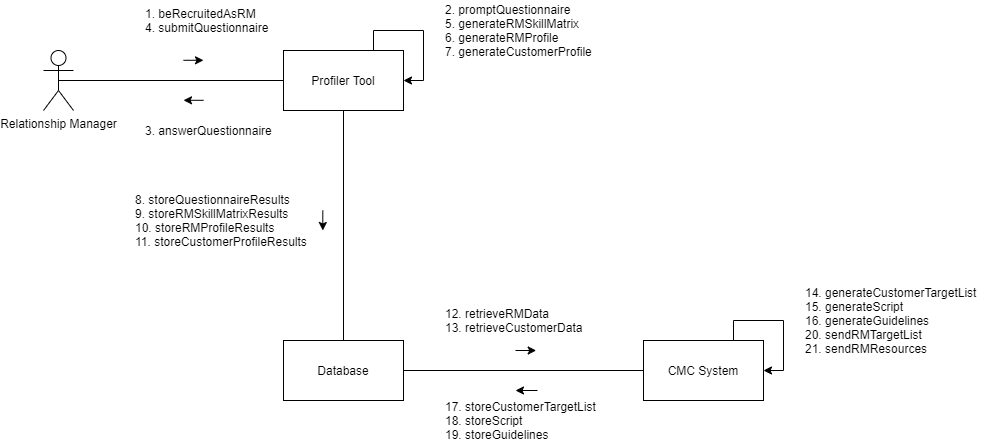

The diagram above was exported from draw.io. Its source (the exported page's mxGraphModel, read from the mxfile embedded in the PNG):
<mxGraphModel dx="2556" dy="-38" grid="1" gridSize="10" guides="1" tooltips="1" connect="1" arrows="1" fold="1" page="1" pageScale="1" pageWidth="850" pageHeight="1100" math="0" shadow="0">
  <root>
    <mxCell id="0" />
    <mxCell id="1" parent="0" />
    <mxCell id="B0gCjsXLJnadaVv-xmkK-74" value="" style="group" vertex="1" connectable="0" parent="1">
      <mxGeometry x="380" y="1380" width="940" height="440" as="geometry" />
    </mxCell>
    <mxCell id="B0gCjsXLJnadaVv-xmkK-73" value="" style="group" vertex="1" connectable="0" parent="B0gCjsXLJnadaVv-xmkK-74">
      <mxGeometry width="940" height="440" as="geometry" />
    </mxCell>
    <mxCell id="B0gCjsXLJnadaVv-xmkK-44" value="Relationship Manager" style="shape=umlActor;verticalLabelPosition=bottom;labelBackgroundColor=#ffffff;verticalAlign=top;html=1;outlineConnect=0;" vertex="1" parent="B0gCjsXLJnadaVv-xmkK-73">
      <mxGeometry y="50" width="30" height="60" as="geometry" />
    </mxCell>
    <mxCell id="B0gCjsXLJnadaVv-xmkK-47" value="Profiler Tool" style="rounded=0;whiteSpace=wrap;html=1;" vertex="1" parent="B0gCjsXLJnadaVv-xmkK-73">
      <mxGeometry x="240" y="50" width="120" height="60" as="geometry" />
    </mxCell>
    <mxCell id="B0gCjsXLJnadaVv-xmkK-48" value="" style="endArrow=none;html=1;exitX=0.5;exitY=0.5;exitDx=0;exitDy=0;exitPerimeter=0;entryX=0;entryY=0.5;entryDx=0;entryDy=0;" edge="1" parent="B0gCjsXLJnadaVv-xmkK-73" source="B0gCjsXLJnadaVv-xmkK-44" target="B0gCjsXLJnadaVv-xmkK-47">
      <mxGeometry width="50" height="50" relative="1" as="geometry">
        <mxPoint x="97.5" y="79.40999999999985" as="sourcePoint" />
        <mxPoint x="220" y="79" as="targetPoint" />
      </mxGeometry>
    </mxCell>
    <mxCell id="B0gCjsXLJnadaVv-xmkK-51" value="" style="endArrow=classic;html=1;" edge="1" parent="B0gCjsXLJnadaVv-xmkK-73">
      <mxGeometry width="50" height="50" relative="1" as="geometry">
        <mxPoint x="140" y="59.799999999999955" as="sourcePoint" />
        <mxPoint x="160" y="59.799999999999955" as="targetPoint" />
        <Array as="points">
          <mxPoint x="150" y="59.799999999999955" />
        </Array>
      </mxGeometry>
    </mxCell>
    <mxCell id="B0gCjsXLJnadaVv-xmkK-53" value="1. beRecruitedAsRM&lt;br&gt;4. submitQuestionnaire" style="text;html=1;strokeColor=none;fillColor=none;align=left;verticalAlign=middle;whiteSpace=wrap;rounded=0;" vertex="1" parent="B0gCjsXLJnadaVv-xmkK-73">
      <mxGeometry x="100" y="10" width="130" height="20" as="geometry" />
    </mxCell>
    <mxCell id="B0gCjsXLJnadaVv-xmkK-55" value="Database" style="rounded=0;whiteSpace=wrap;html=1;" vertex="1" parent="B0gCjsXLJnadaVv-xmkK-73">
      <mxGeometry x="240" y="340" width="120" height="60" as="geometry" />
    </mxCell>
    <mxCell id="B0gCjsXLJnadaVv-xmkK-56" value="CMC System" style="rounded=0;whiteSpace=wrap;html=1;" vertex="1" parent="B0gCjsXLJnadaVv-xmkK-73">
      <mxGeometry x="600" y="340" width="120" height="60" as="geometry" />
    </mxCell>
    <mxCell id="B0gCjsXLJnadaVv-xmkK-57" value="" style="endArrow=none;html=1;exitX=0.5;exitY=1;exitDx=0;exitDy=0;entryX=0.5;entryY=0;entryDx=0;entryDy=0;" edge="1" parent="B0gCjsXLJnadaVv-xmkK-73" source="B0gCjsXLJnadaVv-xmkK-47" target="B0gCjsXLJnadaVv-xmkK-55">
      <mxGeometry width="50" height="50" relative="1" as="geometry">
        <mxPoint x="95" y="90" as="sourcePoint" />
        <mxPoint x="250" y="90" as="targetPoint" />
      </mxGeometry>
    </mxCell>
    <mxCell id="B0gCjsXLJnadaVv-xmkK-58" value="" style="endArrow=none;html=1;exitX=1;exitY=0.5;exitDx=0;exitDy=0;entryX=0;entryY=0.5;entryDx=0;entryDy=0;" edge="1" parent="B0gCjsXLJnadaVv-xmkK-73" source="B0gCjsXLJnadaVv-xmkK-55" target="B0gCjsXLJnadaVv-xmkK-56">
      <mxGeometry width="50" height="50" relative="1" as="geometry">
        <mxPoint x="310" y="120" as="sourcePoint" />
        <mxPoint x="310" y="350" as="targetPoint" />
      </mxGeometry>
    </mxCell>
    <mxCell id="B0gCjsXLJnadaVv-xmkK-59" style="edgeStyle=orthogonalEdgeStyle;rounded=0;orthogonalLoop=1;jettySize=auto;html=1;exitX=0.75;exitY=0;exitDx=0;exitDy=0;entryX=1;entryY=0.5;entryDx=0;entryDy=0;" edge="1" parent="B0gCjsXLJnadaVv-xmkK-73" source="B0gCjsXLJnadaVv-xmkK-47" target="B0gCjsXLJnadaVv-xmkK-47">
      <mxGeometry relative="1" as="geometry" />
    </mxCell>
    <mxCell id="B0gCjsXLJnadaVv-xmkK-60" value="2. promptQuestionnaire&lt;br&gt;5. generateRMSkillMatrix&lt;br&gt;6. generateRMProfile&lt;br&gt;7. generateCustomerProfile" style="text;html=1;strokeColor=none;fillColor=none;align=left;verticalAlign=middle;whiteSpace=wrap;rounded=0;" vertex="1" parent="B0gCjsXLJnadaVv-xmkK-73">
      <mxGeometry x="400" width="160" height="60" as="geometry" />
    </mxCell>
    <mxCell id="B0gCjsXLJnadaVv-xmkK-61" value="" style="endArrow=classic;html=1;" edge="1" parent="B0gCjsXLJnadaVv-xmkK-73">
      <mxGeometry width="50" height="50" relative="1" as="geometry">
        <mxPoint x="160" y="99.79999999999995" as="sourcePoint" />
        <mxPoint x="140" y="99.79999999999995" as="targetPoint" />
        <Array as="points" />
      </mxGeometry>
    </mxCell>
    <mxCell id="B0gCjsXLJnadaVv-xmkK-62" value="3. answerQuestionnaire" style="text;html=1;strokeColor=none;fillColor=none;align=left;verticalAlign=middle;whiteSpace=wrap;rounded=0;" vertex="1" parent="B0gCjsXLJnadaVv-xmkK-73">
      <mxGeometry x="100" y="120" width="130" height="20" as="geometry" />
    </mxCell>
    <mxCell id="B0gCjsXLJnadaVv-xmkK-63" value="" style="endArrow=classic;html=1;" edge="1" parent="B0gCjsXLJnadaVv-xmkK-73">
      <mxGeometry width="50" height="50" relative="1" as="geometry">
        <mxPoint x="279.30999999999995" y="210" as="sourcePoint" />
        <mxPoint x="279.30999999999995" y="230" as="targetPoint" />
        <Array as="points">
          <mxPoint x="279.30999999999995" y="210" />
        </Array>
      </mxGeometry>
    </mxCell>
    <mxCell id="B0gCjsXLJnadaVv-xmkK-64" value="8. storeQuestionnaireResults&lt;br&gt;9. storeRMSkillMatrixResults&lt;br&gt;10. storeRMProfileResults&lt;br&gt;11. storeCustomerProfileResults" style="text;html=1;strokeColor=none;fillColor=none;align=left;verticalAlign=middle;whiteSpace=wrap;rounded=0;" vertex="1" parent="B0gCjsXLJnadaVv-xmkK-73">
      <mxGeometry x="90" y="200" width="180" height="40" as="geometry" />
    </mxCell>
    <mxCell id="B0gCjsXLJnadaVv-xmkK-65" value="" style="endArrow=classic;html=1;" edge="1" parent="B0gCjsXLJnadaVv-xmkK-73">
      <mxGeometry width="50" height="50" relative="1" as="geometry">
        <mxPoint x="472" y="350" as="sourcePoint" />
        <mxPoint x="492.69000000000005" y="350" as="targetPoint" />
        <Array as="points">
          <mxPoint x="472" y="350" />
        </Array>
      </mxGeometry>
    </mxCell>
    <mxCell id="B0gCjsXLJnadaVv-xmkK-66" value="12. retrieveRMData&lt;br&gt;13. retrieveCustomerData&amp;nbsp;" style="text;html=1;strokeColor=none;fillColor=none;align=left;verticalAlign=middle;whiteSpace=wrap;rounded=0;" vertex="1" parent="B0gCjsXLJnadaVv-xmkK-73">
      <mxGeometry x="400" y="300" width="160" height="40" as="geometry" />
    </mxCell>
    <mxCell id="B0gCjsXLJnadaVv-xmkK-67" value="" style="endArrow=classic;html=1;" edge="1" parent="B0gCjsXLJnadaVv-xmkK-73">
      <mxGeometry width="50" height="50" relative="1" as="geometry">
        <mxPoint x="494" y="390" as="sourcePoint" />
        <mxPoint x="472" y="390" as="targetPoint" />
        <Array as="points" />
      </mxGeometry>
    </mxCell>
    <mxCell id="B0gCjsXLJnadaVv-xmkK-68" value="17. storeCustomerTargetList&lt;br&gt;18. storeScript&lt;br&gt;19. storeGuidelines&amp;nbsp;" style="text;html=1;strokeColor=none;fillColor=none;align=left;verticalAlign=middle;whiteSpace=wrap;rounded=0;" vertex="1" parent="B0gCjsXLJnadaVv-xmkK-73">
      <mxGeometry x="400" y="400" width="160" height="40" as="geometry" />
    </mxCell>
    <mxCell id="B0gCjsXLJnadaVv-xmkK-70" style="edgeStyle=orthogonalEdgeStyle;rounded=0;orthogonalLoop=1;jettySize=auto;html=1;exitX=0.75;exitY=0;exitDx=0;exitDy=0;entryX=1;entryY=0.5;entryDx=0;entryDy=0;" edge="1" parent="B0gCjsXLJnadaVv-xmkK-73" source="B0gCjsXLJnadaVv-xmkK-56" target="B0gCjsXLJnadaVv-xmkK-56">
      <mxGeometry relative="1" as="geometry" />
    </mxCell>
    <mxCell id="B0gCjsXLJnadaVv-xmkK-71" value="14. generateCustomerTargetList&lt;br&gt;15. generateScript&lt;br&gt;16. generateGuidelines&lt;br&gt;20. sendRMTargetList&lt;br&gt;21. sendRMResources" style="text;html=1;strokeColor=none;fillColor=none;align=left;verticalAlign=middle;whiteSpace=wrap;rounded=0;" vertex="1" parent="B0gCjsXLJnadaVv-xmkK-73">
      <mxGeometry x="760" y="290" width="180" height="60" as="geometry" />
    </mxCell>
  </root>
</mxGraphModel>